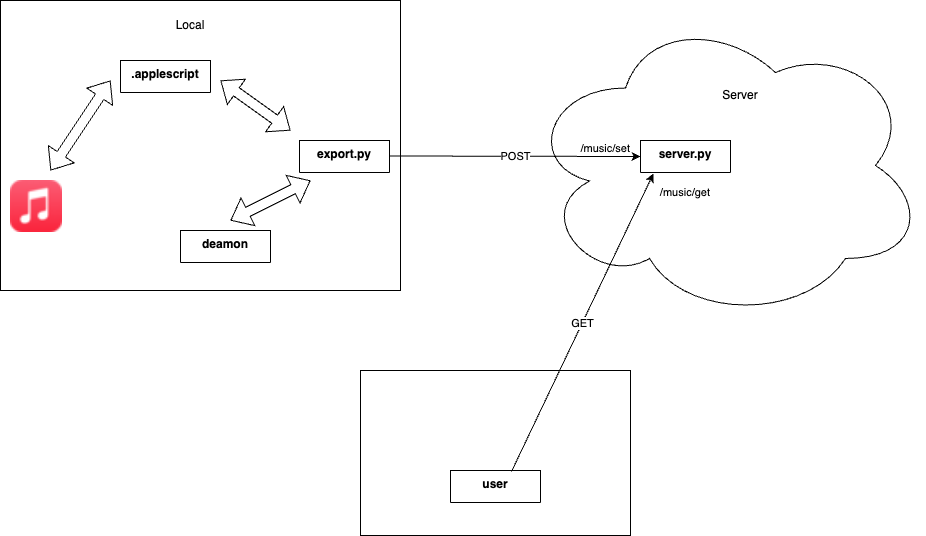

The diagram above was exported from draw.io. Its source (the exported page's mxGraphModel, read from the mxfile embedded in the PNG):
<mxGraphModel dx="1336" dy="869" grid="1" gridSize="10" guides="1" tooltips="1" connect="1" arrows="1" fold="1" page="1" pageScale="1" pageWidth="827" pageHeight="1169" math="0" shadow="0">
  <root>
    <mxCell id="0" />
    <mxCell id="1" parent="0" />
    <mxCell id="62ngBqBMTQ9TuCMh1sJw-34" value="" style="rounded=0;whiteSpace=wrap;html=1;fillColor=none;" parent="1" vertex="1">
      <mxGeometry x="380" y="520" width="270" height="165" as="geometry" />
    </mxCell>
    <mxCell id="62ngBqBMTQ9TuCMh1sJw-31" value="" style="ellipse;shape=cloud;whiteSpace=wrap;html=1;fillColor=none;" parent="1" vertex="1">
      <mxGeometry x="545" y="160" width="400" height="310" as="geometry" />
    </mxCell>
    <mxCell id="62ngBqBMTQ9TuCMh1sJw-29" value="" style="rounded=0;whiteSpace=wrap;html=1;fillColor=none;" parent="1" vertex="1">
      <mxGeometry x="20" y="150" width="400" height="290" as="geometry" />
    </mxCell>
    <mxCell id="62ngBqBMTQ9TuCMh1sJw-1" value="" style="shape=image;verticalLabelPosition=bottom;labelBackgroundColor=default;verticalAlign=top;aspect=fixed;imageAspect=0;image=data:image/png,(base64 omitted: 3004 chars);" parent="1" vertex="1">
      <mxGeometry x="30" y="330" width="52" height="52" as="geometry" />
    </mxCell>
    <mxCell id="62ngBqBMTQ9TuCMh1sJw-2" value="" style="shape=flexArrow;endArrow=classic;startArrow=classic;html=1;rounded=0;" parent="1" edge="1">
      <mxGeometry width="100" height="100" relative="1" as="geometry">
        <mxPoint x="70" y="320" as="sourcePoint" />
        <mxPoint x="130" y="230" as="targetPoint" />
      </mxGeometry>
    </mxCell>
    <mxCell id="62ngBqBMTQ9TuCMh1sJw-3" value=".applescript" style="swimlane;startSize=32;fontColor=#000000;verticalAlign=top;shadow=0;textShadow=0;rounded=1;glass=0;strokeColor=#000000;" parent="1" vertex="1" collapsed="1">
      <mxGeometry x="140" y="210" width="90" height="32" as="geometry">
        <mxRectangle x="360" y="390" width="140" height="66" as="alternateBounds" />
      </mxGeometry>
    </mxCell>
    <mxCell id="62ngBqBMTQ9TuCMh1sJw-6" value="" style="shape=flexArrow;endArrow=classic;startArrow=classic;html=1;rounded=0;" parent="1" edge="1">
      <mxGeometry width="100" height="100" relative="1" as="geometry">
        <mxPoint x="240" y="230" as="sourcePoint" />
        <mxPoint x="310" y="280" as="targetPoint" />
      </mxGeometry>
    </mxCell>
    <mxCell id="62ngBqBMTQ9TuCMh1sJw-7" value="deamon" style="swimlane;startSize=32;fontColor=#000000;verticalAlign=top;shadow=0;textShadow=0;rounded=1;glass=0;strokeColor=#000000;" parent="1" vertex="1" collapsed="1">
      <mxGeometry x="200" y="380" width="90" height="32" as="geometry">
        <mxRectangle x="360" y="390" width="140" height="66" as="alternateBounds" />
      </mxGeometry>
    </mxCell>
    <mxCell id="62ngBqBMTQ9TuCMh1sJw-10" value="" style="shape=flexArrow;endArrow=classic;startArrow=classic;html=1;rounded=0;" parent="1" edge="1">
      <mxGeometry width="100" height="100" relative="1" as="geometry">
        <mxPoint x="330" y="330" as="sourcePoint" />
        <mxPoint x="250" y="370" as="targetPoint" />
      </mxGeometry>
    </mxCell>
    <mxCell id="62ngBqBMTQ9TuCMh1sJw-11" value="export.py" style="swimlane;startSize=32;fontColor=#000000;verticalAlign=top;shadow=0;textShadow=0;rounded=1;glass=0;strokeColor=#000000;" parent="1" vertex="1" collapsed="1">
      <mxGeometry x="319" y="290" width="90" height="32" as="geometry">
        <mxRectangle x="360" y="390" width="140" height="66" as="alternateBounds" />
      </mxGeometry>
    </mxCell>
    <mxCell id="62ngBqBMTQ9TuCMh1sJw-24" value="" style="endArrow=classic;html=1;rounded=0;entryX=0;entryY=0.5;entryDx=0;entryDy=0;" parent="1" target="62ngBqBMTQ9TuCMh1sJw-32" edge="1">
      <mxGeometry relative="1" as="geometry">
        <mxPoint x="409" y="305.5" as="sourcePoint" />
        <mxPoint x="550" y="570" as="targetPoint" />
      </mxGeometry>
    </mxCell>
    <mxCell id="62ngBqBMTQ9TuCMh1sJw-25" value="POST" style="edgeLabel;resizable=0;html=1;;align=center;verticalAlign=middle;" parent="62ngBqBMTQ9TuCMh1sJw-24" connectable="0" vertex="1">
      <mxGeometry relative="1" as="geometry" />
    </mxCell>
    <mxCell id="62ngBqBMTQ9TuCMh1sJw-27" value="/music/set" style="edgeLabel;resizable=0;html=1;;align=right;verticalAlign=bottom;" parent="62ngBqBMTQ9TuCMh1sJw-24" connectable="0" vertex="1">
      <mxGeometry x="1" relative="1" as="geometry">
        <mxPoint x="-10" as="offset" />
      </mxGeometry>
    </mxCell>
    <mxCell id="62ngBqBMTQ9TuCMh1sJw-30" value="Local" style="text;html=1;align=center;verticalAlign=middle;whiteSpace=wrap;rounded=0;" parent="1" vertex="1">
      <mxGeometry x="180" y="160" width="60" height="30" as="geometry" />
    </mxCell>
    <mxCell id="62ngBqBMTQ9TuCMh1sJw-32" value="server.py" style="swimlane;startSize=32;fontColor=#000000;verticalAlign=top;shadow=0;textShadow=0;rounded=1;glass=0;strokeColor=#000000;" parent="1" vertex="1" collapsed="1">
      <mxGeometry x="660" y="290" width="90" height="32" as="geometry">
        <mxRectangle x="360" y="390" width="140" height="66" as="alternateBounds" />
      </mxGeometry>
    </mxCell>
    <mxCell id="62ngBqBMTQ9TuCMh1sJw-33" value="Server" style="text;html=1;align=center;verticalAlign=middle;whiteSpace=wrap;rounded=0;" parent="1" vertex="1">
      <mxGeometry x="730" y="230" width="60" height="30" as="geometry" />
    </mxCell>
    <mxCell id="62ngBqBMTQ9TuCMh1sJw-35" value="user" style="swimlane;startSize=32;fontColor=#000000;verticalAlign=top;shadow=0;textShadow=0;rounded=1;glass=0;strokeColor=#000000;" parent="1" vertex="1" collapsed="1">
      <mxGeometry x="470" y="620" width="90" height="32" as="geometry">
        <mxRectangle x="360" y="390" width="140" height="66" as="alternateBounds" />
      </mxGeometry>
    </mxCell>
    <mxCell id="62ngBqBMTQ9TuCMh1sJw-36" value="" style="endArrow=classic;html=1;rounded=0;entryX=0.144;entryY=1.031;entryDx=0;entryDy=0;exitX=0.678;exitY=0.031;exitDx=0;exitDy=0;exitPerimeter=0;entryPerimeter=0;" parent="1" source="62ngBqBMTQ9TuCMh1sJw-35" target="62ngBqBMTQ9TuCMh1sJw-32" edge="1">
      <mxGeometry relative="1" as="geometry">
        <mxPoint x="470" y="490" as="sourcePoint" />
        <mxPoint x="721" y="490.5" as="targetPoint" />
      </mxGeometry>
    </mxCell>
    <mxCell id="62ngBqBMTQ9TuCMh1sJw-37" value="GET" style="edgeLabel;resizable=0;html=1;;align=center;verticalAlign=middle;" parent="62ngBqBMTQ9TuCMh1sJw-36" connectable="0" vertex="1">
      <mxGeometry relative="1" as="geometry" />
    </mxCell>
    <mxCell id="62ngBqBMTQ9TuCMh1sJw-38" value="/music/get" style="edgeLabel;resizable=0;html=1;;align=right;verticalAlign=bottom;" parent="62ngBqBMTQ9TuCMh1sJw-36" connectable="0" vertex="1">
      <mxGeometry x="1" relative="1" as="geometry">
        <mxPoint x="57" y="27" as="offset" />
      </mxGeometry>
    </mxCell>
  </root>
</mxGraphModel>